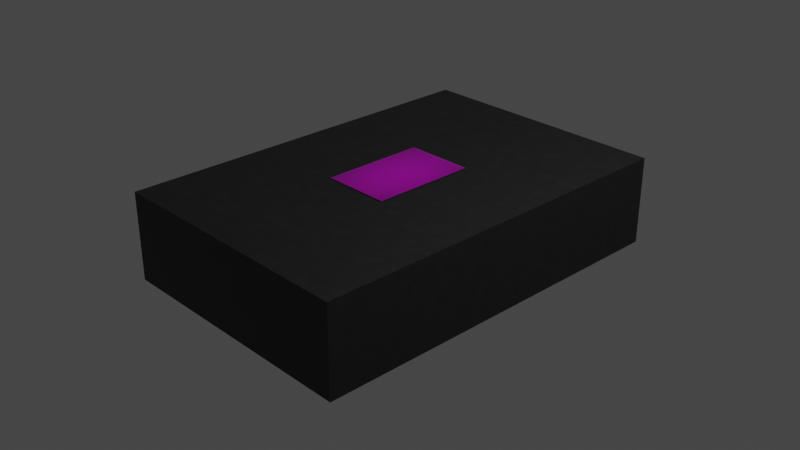 # Source: skatla.blend  (saved by Blender 3.1.7; exported with 4.5.12 LTS)
import bpy
from mathutils import Matrix  # noqa: F401  (used for matrix-valued properties, if any)

bpy.ops.wm.read_factory_settings(use_empty=True)
scene = bpy.context.scene
scene.name = 'Scene'

# ---- collections
col_collection = bpy.data.collections.new('Collection'); scene.collection.children.link(col_collection)

# ---- images (referenced by path relative to the original .blend; pixels are not part of the script)
import os
ASSET_DIR = os.environ.get("B2B_ASSET_DIR", "")  # directory of the original .blend (textures are referenced by path, not embedded)
HERE = os.path.dirname(os.path.abspath(__file__))  # packed textures are extracted next to this script under _unpacked/

def load_image(name, relpath, width, height, colorspace="sRGB"):
    """Load a texture the original file referenced (path relative to the .blend, or extracted next to this script)."""
    p = next((c for c in (os.path.join(HERE, relpath), os.path.join(ASSET_DIR, relpath)) if relpath and os.path.exists(c)), "")
    if p:
        img = bpy.data.images.load(p, check_existing=True)
        img.name = name
    else:  # same state as the original file: an image datablock whose file is absent (Cycles renders it pink)
        img = bpy.data.images.new(name, width, height)
        img.source = "FILE"
        img.filepath = "//" + (relpath or name)
    img.colorspace_settings.name = colorspace
    return img
img_logo_png_003 = load_image('logo.png.003', 'logo.png', 1024, 1024, 'sRGB')

# ---- materials (node trees are filled in below, after node groups)
mat_logo_003 = bpy.data.materials.new('logo.003')
mat_logo_003.surface_render_method = 'BLENDED'
mat_logo_003.blend_method = 'BLEND'
mat_logo_003.use_transparent_shadow = False
mat_material_010 = bpy.data.materials.new('Material.010')
mat_material_010.use_transparent_shadow = False

# ---- material node trees
mat_logo_003.use_nodes = True; mat_logo_003.node_tree.nodes.clear()
_N = mat_logo_003.node_tree.nodes; _L = mat_logo_003.node_tree.links
n0 = _N.new('ShaderNodeBsdfPrincipled'); n0.name = 'Principled BSDF'; n0.location = (0, 300)
n0.distribution = 'GGX'
n0.subsurface_method = 'RANDOM_WALK_SKIN'
n0.inputs[2].default_value = 0.0
n0.inputs[3].default_value = 1.45
n0.inputs[27].default_value = (0.0, 0.0, 0.0, 1.0)
n0.inputs[28].default_value = 1.0
n1 = _N.new('ShaderNodeOutputMaterial'); n1.name = 'Material Output'; n1.location = (300, 300)
n2 = _N.new('ShaderNodeTexImage'); n2.name = 'Image Texture'; n2.location = (-419, 325)
n2.image = img_logo_png_003
n2.interpolation = 'Cubic'
n2.extension = 'CLIP'
_L.new(n2.outputs[0], n0.inputs[0])
_L.new(n2.outputs[1], n0.inputs[4])
_L.new(n0.outputs[0], n1.inputs[0])
n1.is_active_output = True
mat_material_010.use_nodes = True; mat_material_010.node_tree.nodes.clear()
_N = mat_material_010.node_tree.nodes; _L = mat_material_010.node_tree.links
n0 = _N.new('ShaderNodeOutputMaterial'); n0.name = 'Material Output'; n0.location = (300, 300)
n1 = _N.new('ShaderNodeMix'); n1.name = 'Mix'; n1.location = (-660, 117)
n1.data_type = 'RGBA'
n1.blend_type = 'ADD'
n2 = _N.new('ShaderNodeTexCoord'); n2.name = 'Texture Coordinate'; n2.location = (-1436, 148)
n3 = _N.new('ShaderNodeTexNoise'); n3.name = 'Noise Texture'; n3.location = (-887, -160)
n3.inputs[2].default_value = 14.6
n3.inputs[3].default_value = 16.7
n4 = _N.new('ShaderNodeValToRGB'); n4.name = 'ColorRamp'; n4.location = (-416, 161)
while len(n4.color_ramp.elements) > 1: n4.color_ramp.elements.remove(n4.color_ramp.elements[-1])
n4.color_ramp.elements[0].position = 0.0; n4.color_ramp.elements[0].color = (0.006387, 0.006387, 0.006387, 1.0)
_e = n4.color_ramp.elements.new(1.0); _e.color = (0.01244, 0.01244, 0.01244, 1.0)
n5 = _N.new('ShaderNodeTexNoise'); n5.name = 'Musgrave Texture'; n5.location = (-1096, 138)
n5.width = 150
n5.normalize = False
n5.inputs[2].default_value = 8.6
n5.inputs[3].default_value = 1.0
n5.inputs[4].default_value = 0.25
n6 = _N.new('ShaderNodeBsdfPrincipled'); n6.name = 'Principled BSDF'; n6.location = (-124, 337)
n6.distribution = 'GGX'
n6.subsurface_method = 'RANDOM_WALK_SKIN'
n6.inputs[3].default_value = 1.45
n6.inputs[27].default_value = (0.0, 0.0, 0.0, 1.0)
n6.inputs[28].default_value = 1.0
_L.new(n4.outputs[0], n6.inputs[0])
_L.new(n2.outputs[3], n3.inputs[0])
_L.new(n1.outputs[2], n4.inputs[0])
_L.new(n3.outputs[0], n1.inputs[6])
_L.new(n2.outputs[3], n5.inputs[0])
_L.new(n5.outputs[0], n1.inputs[0])
_L.new(n6.outputs[0], n0.inputs[0])
n0.is_active_output = True

# ---- world
world_world = bpy.data.worlds.new('World'); scene.world = world_world
world_world.use_nodes = True; world_world.node_tree.nodes.clear()
_N = world_world.node_tree.nodes; _L = world_world.node_tree.links
n0 = _N.new('ShaderNodeOutputWorld'); n0.name = 'World Output'; n0.location = (300, 300)
n1 = _N.new('ShaderNodeBackground'); n1.name = 'Background'; n1.location = (10, 300)
n1.inputs[0].default_value = (0.05088, 0.05088, 0.05088, 1.0)
_L.new(n1.outputs[0], n0.inputs[0])
n0.is_active_output = True
world_world.color = (0.05088, 0.05088, 0.05088)
world_world.use_sun_shadow = False
world_world.sun_shadow_jitter_overblur = 0.0

# ---- cameras
cam_camera = bpy.data.cameras.new('Camera')
cam_camera.clip_end = 100.0
cam_camera.ortho_scale = 7.314

# ---- lights
light_light = bpy.data.lights.new('Light', 'POINT')
light_light.transmission_factor = 0.0
light_light.energy = 1000.0
light_light.shadow_soft_size = 0.1
light_light.shadow_maximum_resolution = 0.006
light_light.use_absolute_resolution = True

# ---- meshes
me_logo_003 = bpy.data.meshes.new('logo.003')
me_logo_003.from_pydata([(-0.327, -0.5048, 0.4458), (0.3239, -0.5048, 0.4458), (-0.327, 0.4952, 0.4458), (0.3239, 0.4952, 0.4458), (1.26, -1.876, 0.4357), (1.26, 1.846, 0.4357), (-1.253, -1.876, 0.4357), (-1.253, 1.846, 0.4357), (1.26, -1.876, -0.4091), (1.26, 1.846, -0.4091), (-1.253, -1.876, -0.4091), (-1.253, 1.846, -0.4091), (1.26, -1.876, 0.4357), (1.26, 1.846, 0.4357), (1.26, 1.846, -0.4091), (1.26, -1.876, -0.4091)], [], [(0, 1, 3, 2), (4, 5, 7, 6), (6, 7, 11, 10), (10, 11, 9, 8), (9, 5, 13, 14), (6, 10, 8, 4), (5, 9, 11, 7), (15, 14, 13, 12), (8, 9, 14, 15), (5, 4, 12, 13), (4, 8, 15, 12)])
me_logo_003.polygons.foreach_set('material_index', [0, 1, 1, 1, 1, 1, 1, 1, 1, 1, 1])
_uv = me_logo_003.uv_layers.new(name='UVMap')
_uv.uv.foreach_set('vector', [0.0, 0.0, 1.0, 0.0, 1.0, 1.0, 0.0, 1.0, 0.375, 0.0, 0.625, 0.0, 0.625, 0.25, 0.375, 0.25, 0.375, 0.25, 0.625, 0.25, 0.625, 0.5, 0.375, 0.5, 0.375, 0.5, 0.625, 0.5, 0.625, 0.75, 0.375, 0.75, 0.625, 0.75, 0.625, 1.0, 0.625, 1.0, 0.625, 0.75, 0.125, 0.5, 0.375, 0.5, 0.375, 0.75, 0.125, 0.75, 0.625, 1.0, 0.625, 0.75, 0.625, 0.5, 0.625, 0.25, 0.375, 0.75, 0.625, 0.75, 0.625, 1.0, 0.375, 1.0, 0.375, 0.75, 0.625, 0.75, 0.625, 0.75, 0.375, 0.75, 0.625, 0.0, 0.375, 0.0, 0.375, 0.0, 0.625, 0.0, 0.125, 0.75, 0.375, 0.75, 0.375, 0.75, 0.125, 0.75])
me_logo_003.materials.append(mat_logo_003)
me_logo_003.materials.append(mat_material_010)
me_logo_003.use_remesh_fix_poles = True
me_logo_003.use_remesh_preserve_attributes = False
me_logo_003.update()

# ---- objects
ob_light = bpy.data.objects.new('Light', light_light)
ob_camera = bpy.data.objects.new('Camera', cam_camera)
ob_embalaza = bpy.data.objects.new('embalaza', me_logo_003)

# ---- transforms, parenting, visibility, modifiers, constraints
ob_light.location = (4.076, 1.005, 5.904)
ob_light.rotation_euler = (0.6503, 0.05522, 1.866)
ob_light.lock_rotations_4d = False
ob_light.empty_display_type = 'ARROWS'
ob_light.color = (0.0, 0.0, 0.0, 0.0)
ob_light.lineart.crease_threshold = 0.0
ob_camera.location = (7.359, -6.926, 4.958)
ob_camera.rotation_euler = (1.109, 0.0, 0.8149)
ob_camera.lock_rotations_4d = False
ob_camera.empty_display_type = 'ARROWS'
ob_camera.color = (0.0, 0.0, 0.0, 0.0)
ob_camera.display_type = 'WIRE'
ob_camera.lineart.crease_threshold = 0.0
ob_embalaza.location = (0.0, 0.0, 0.0)
ob_embalaza.scale = (1.14, 1.14, 1.14)

# ---- collection membership
col_collection.objects.link(ob_light)
col_collection.objects.link(ob_camera)
col_collection.objects.link(ob_embalaza)

# ---- scene / render settings (as saved in the file)
scene.camera = ob_camera
scene.frame_start = 1; scene.frame_end = 250; scene.frame_set(0)
scene.render.engine = 'BLENDER_EEVEE_NEXT'
scene.cycles.sampling_pattern = 'TABULATED_SOBOL'
scene.cycles.use_light_tree = False
scene.view_settings.view_transform = 'Filmic'
bpy.context.view_layer.update()
